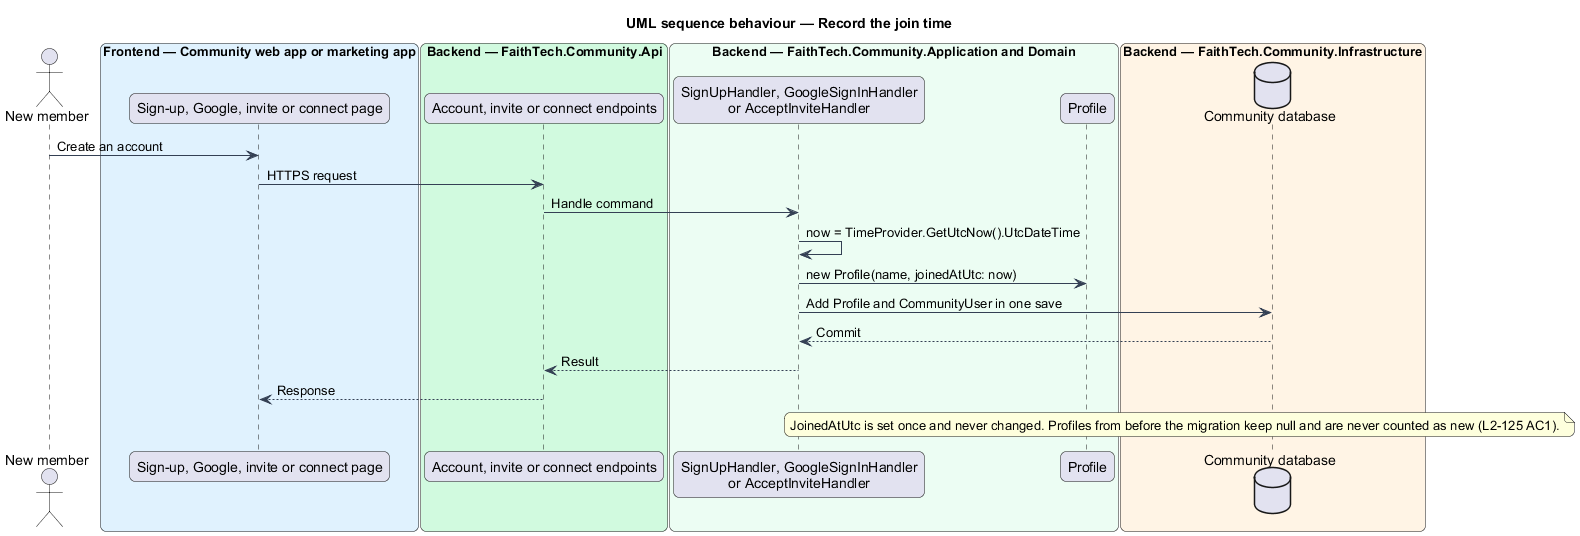

The diagram above was rendered by PlantUML. Its source (embedded in the PNG):
@startuml
title UML sequence behaviour — Record the join time
skinparam backgroundColor #FFFFFF
skinparam shadowing false
skinparam roundcorner 12
skinparam defaultFontName Arial
skinparam ArrowColor #344054
skinparam rectangle {
  BorderColor #344054
  FontColor #101828
}
skinparam package {
  BorderColor #667085
  FontColor #101828
  BackgroundColor #F9FAFB
}
actor "New member" as actor
box "Frontend — Community web app or marketing app" #E0F2FE
  participant "Sign-up, Google, invite or connect page" as page
end box
box "Backend — FaithTech.Community.Api" #D1FADF
  participant "Account, invite or connect endpoints" as ep
end box
box "Backend — FaithTech.Community.Application and Domain" #ECFDF3
  participant "SignUpHandler, GoogleSignInHandler\nor AcceptInviteHandler" as h
  participant "Profile" as profile
end box
box "Backend — FaithTech.Community.Infrastructure" #FFF4E5
  database "Community database" as db
end box
actor -> page : Create an account
page -> ep : HTTPS request
ep -> h : Handle command
h -> h : now = TimeProvider.GetUtcNow().UtcDateTime
h -> profile : new Profile(name, joinedAtUtc: now)
h -> db : Add Profile and CommunityUser in one save
db --> h : Commit
h --> ep : Result
ep --> page : Response
note over profile, db : JoinedAtUtc is set once and never changed. Profiles from before the migration keep null and are never counted as new (L2-125 AC1).
@enduml